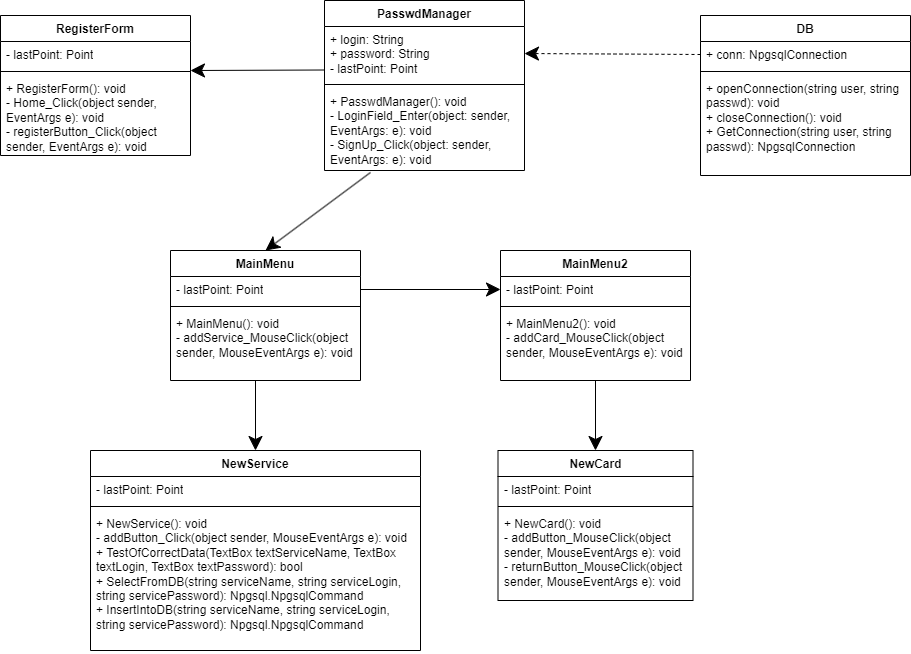

The diagram above was exported from draw.io. Its source (the exported page's mxGraphModel, read from the mxfile embedded in the PNG):
<mxGraphModel dx="1386" dy="791" grid="1" gridSize="10" guides="1" tooltips="1" connect="1" arrows="1" fold="1" page="1" pageScale="1" pageWidth="827" pageHeight="1169" math="0" shadow="0">
  <root>
    <mxCell id="WIyWlLk6GJQsqaUBKTNV-0" />
    <mxCell id="WIyWlLk6GJQsqaUBKTNV-1" parent="WIyWlLk6GJQsqaUBKTNV-0" />
    <mxCell id="ncw7-V8ARUIdLt0aV4c7-0" value="PasswdManager" style="swimlane;fontStyle=1;align=center;verticalAlign=top;childLayout=stackLayout;horizontal=1;startSize=26;horizontalStack=0;resizeParent=1;resizeParentMax=0;resizeLast=0;collapsible=1;marginBottom=0;whiteSpace=wrap;html=1;" vertex="1" parent="WIyWlLk6GJQsqaUBKTNV-1">
      <mxGeometry x="414" y="20" width="200" height="170" as="geometry">
        <mxRectangle x="110" y="80" width="130" height="30" as="alternateBounds" />
      </mxGeometry>
    </mxCell>
    <mxCell id="ncw7-V8ARUIdLt0aV4c7-1" value="+ login: String&lt;br&gt;+ password: String&lt;br&gt;- lastPoint: Point" style="text;strokeColor=none;fillColor=none;align=left;verticalAlign=top;spacingLeft=4;spacingRight=4;overflow=hidden;rotatable=0;points=[[0,0.5],[1,0.5]];portConstraint=eastwest;whiteSpace=wrap;html=1;" vertex="1" parent="ncw7-V8ARUIdLt0aV4c7-0">
      <mxGeometry y="26" width="200" height="54" as="geometry" />
    </mxCell>
    <mxCell id="ncw7-V8ARUIdLt0aV4c7-2" value="" style="line;strokeWidth=1;fillColor=none;align=left;verticalAlign=middle;spacingTop=-1;spacingLeft=3;spacingRight=3;rotatable=0;labelPosition=right;points=[];portConstraint=eastwest;strokeColor=inherit;" vertex="1" parent="ncw7-V8ARUIdLt0aV4c7-0">
      <mxGeometry y="80" width="200" height="8" as="geometry" />
    </mxCell>
    <mxCell id="ncw7-V8ARUIdLt0aV4c7-3" value="+ PasswdManager(): void&lt;br&gt;-&amp;nbsp;LoginField_Enter(object: sender, EventArgs: e): void&lt;br&gt;-&amp;nbsp;SignUp_Click(object: sender, EventArgs: e): void" style="text;strokeColor=none;fillColor=none;align=left;verticalAlign=top;spacingLeft=4;spacingRight=4;overflow=hidden;rotatable=0;points=[[0,0.5],[1,0.5]];portConstraint=eastwest;whiteSpace=wrap;html=1;" vertex="1" parent="ncw7-V8ARUIdLt0aV4c7-0">
      <mxGeometry y="88" width="200" height="82" as="geometry" />
    </mxCell>
    <mxCell id="ncw7-V8ARUIdLt0aV4c7-8" value="DB" style="swimlane;fontStyle=1;align=center;verticalAlign=top;childLayout=stackLayout;horizontal=1;startSize=26;horizontalStack=0;resizeParent=1;resizeParentMax=0;resizeLast=0;collapsible=1;marginBottom=0;whiteSpace=wrap;html=1;" vertex="1" parent="WIyWlLk6GJQsqaUBKTNV-1">
      <mxGeometry x="790" y="35" width="210" height="160" as="geometry">
        <mxRectangle x="420" y="80" width="60" height="30" as="alternateBounds" />
      </mxGeometry>
    </mxCell>
    <mxCell id="ncw7-V8ARUIdLt0aV4c7-9" value="+ conn: NpgsqlConnection" style="text;strokeColor=none;fillColor=none;align=left;verticalAlign=top;spacingLeft=4;spacingRight=4;overflow=hidden;rotatable=0;points=[[0,0.5],[1,0.5]];portConstraint=eastwest;whiteSpace=wrap;html=1;" vertex="1" parent="ncw7-V8ARUIdLt0aV4c7-8">
      <mxGeometry y="26" width="210" height="26" as="geometry" />
    </mxCell>
    <mxCell id="ncw7-V8ARUIdLt0aV4c7-10" value="" style="line;strokeWidth=1;fillColor=none;align=left;verticalAlign=middle;spacingTop=-1;spacingLeft=3;spacingRight=3;rotatable=0;labelPosition=right;points=[];portConstraint=eastwest;strokeColor=inherit;" vertex="1" parent="ncw7-V8ARUIdLt0aV4c7-8">
      <mxGeometry y="52" width="210" height="8" as="geometry" />
    </mxCell>
    <mxCell id="ncw7-V8ARUIdLt0aV4c7-11" value="+ openConnection(string user, string passwd): void&lt;br&gt;+&amp;nbsp;closeConnection(): void&lt;br&gt;+ GetConnection(string user, string passwd): NpgsqlConnection" style="text;strokeColor=none;fillColor=none;align=left;verticalAlign=top;spacingLeft=4;spacingRight=4;overflow=hidden;rotatable=0;points=[[0,0.5],[1,0.5]];portConstraint=eastwest;whiteSpace=wrap;html=1;" vertex="1" parent="ncw7-V8ARUIdLt0aV4c7-8">
      <mxGeometry y="60" width="210" height="100" as="geometry" />
    </mxCell>
    <mxCell id="ncw7-V8ARUIdLt0aV4c7-16" value="RegisterForm" style="swimlane;fontStyle=1;align=center;verticalAlign=top;childLayout=stackLayout;horizontal=1;startSize=26;horizontalStack=0;resizeParent=1;resizeParentMax=0;resizeLast=0;collapsible=1;marginBottom=0;whiteSpace=wrap;html=1;" vertex="1" parent="WIyWlLk6GJQsqaUBKTNV-1">
      <mxGeometry x="90" y="35" width="190" height="140" as="geometry" />
    </mxCell>
    <mxCell id="ncw7-V8ARUIdLt0aV4c7-17" value="- lastPoint: Point" style="text;strokeColor=none;fillColor=none;align=left;verticalAlign=top;spacingLeft=4;spacingRight=4;overflow=hidden;rotatable=0;points=[[0,0.5],[1,0.5]];portConstraint=eastwest;whiteSpace=wrap;html=1;" vertex="1" parent="ncw7-V8ARUIdLt0aV4c7-16">
      <mxGeometry y="26" width="190" height="26" as="geometry" />
    </mxCell>
    <mxCell id="ncw7-V8ARUIdLt0aV4c7-18" value="" style="line;strokeWidth=1;fillColor=none;align=left;verticalAlign=middle;spacingTop=-1;spacingLeft=3;spacingRight=3;rotatable=0;labelPosition=right;points=[];portConstraint=eastwest;strokeColor=inherit;" vertex="1" parent="ncw7-V8ARUIdLt0aV4c7-16">
      <mxGeometry y="52" width="190" height="8" as="geometry" />
    </mxCell>
    <mxCell id="ncw7-V8ARUIdLt0aV4c7-19" value="+&amp;nbsp;RegisterForm(): void&lt;br&gt;-&amp;nbsp;Home_Click(object sender, EventArgs e): void&lt;br&gt;-&amp;nbsp;registerButton_Click(object sender, EventArgs e): void" style="text;strokeColor=none;fillColor=none;align=left;verticalAlign=top;spacingLeft=4;spacingRight=4;overflow=hidden;rotatable=0;points=[[0,0.5],[1,0.5]];portConstraint=eastwest;whiteSpace=wrap;html=1;" vertex="1" parent="ncw7-V8ARUIdLt0aV4c7-16">
      <mxGeometry y="60" width="190" height="80" as="geometry" />
    </mxCell>
    <mxCell id="ncw7-V8ARUIdLt0aV4c7-21" value="MainMenu" style="swimlane;fontStyle=1;align=center;verticalAlign=top;childLayout=stackLayout;horizontal=1;startSize=26;horizontalStack=0;resizeParent=1;resizeParentMax=0;resizeLast=0;collapsible=1;marginBottom=0;whiteSpace=wrap;html=1;" vertex="1" parent="WIyWlLk6GJQsqaUBKTNV-1">
      <mxGeometry x="260" y="270" width="190" height="130" as="geometry" />
    </mxCell>
    <mxCell id="ncw7-V8ARUIdLt0aV4c7-22" value="- lastPoint: Point" style="text;strokeColor=none;fillColor=none;align=left;verticalAlign=top;spacingLeft=4;spacingRight=4;overflow=hidden;rotatable=0;points=[[0,0.5],[1,0.5]];portConstraint=eastwest;whiteSpace=wrap;html=1;" vertex="1" parent="ncw7-V8ARUIdLt0aV4c7-21">
      <mxGeometry y="26" width="190" height="26" as="geometry" />
    </mxCell>
    <mxCell id="ncw7-V8ARUIdLt0aV4c7-23" value="" style="line;strokeWidth=1;fillColor=none;align=left;verticalAlign=middle;spacingTop=-1;spacingLeft=3;spacingRight=3;rotatable=0;labelPosition=right;points=[];portConstraint=eastwest;strokeColor=inherit;" vertex="1" parent="ncw7-V8ARUIdLt0aV4c7-21">
      <mxGeometry y="52" width="190" height="8" as="geometry" />
    </mxCell>
    <mxCell id="ncw7-V8ARUIdLt0aV4c7-24" value="+&amp;nbsp;MainMenu(): void&lt;br&gt;-&amp;nbsp;addService_MouseClick(object sender, MouseEventArgs e): void" style="text;strokeColor=none;fillColor=none;align=left;verticalAlign=top;spacingLeft=4;spacingRight=4;overflow=hidden;rotatable=0;points=[[0,0.5],[1,0.5]];portConstraint=eastwest;whiteSpace=wrap;html=1;" vertex="1" parent="ncw7-V8ARUIdLt0aV4c7-21">
      <mxGeometry y="60" width="190" height="70" as="geometry" />
    </mxCell>
    <mxCell id="ncw7-V8ARUIdLt0aV4c7-25" value="MainMenu2" style="swimlane;fontStyle=1;align=center;verticalAlign=top;childLayout=stackLayout;horizontal=1;startSize=26;horizontalStack=0;resizeParent=1;resizeParentMax=0;resizeLast=0;collapsible=1;marginBottom=0;whiteSpace=wrap;html=1;" vertex="1" parent="WIyWlLk6GJQsqaUBKTNV-1">
      <mxGeometry x="590" y="270" width="190" height="130" as="geometry" />
    </mxCell>
    <mxCell id="ncw7-V8ARUIdLt0aV4c7-26" value="- lastPoint: Point" style="text;strokeColor=none;fillColor=none;align=left;verticalAlign=top;spacingLeft=4;spacingRight=4;overflow=hidden;rotatable=0;points=[[0,0.5],[1,0.5]];portConstraint=eastwest;whiteSpace=wrap;html=1;" vertex="1" parent="ncw7-V8ARUIdLt0aV4c7-25">
      <mxGeometry y="26" width="190" height="26" as="geometry" />
    </mxCell>
    <mxCell id="ncw7-V8ARUIdLt0aV4c7-27" value="" style="line;strokeWidth=1;fillColor=none;align=left;verticalAlign=middle;spacingTop=-1;spacingLeft=3;spacingRight=3;rotatable=0;labelPosition=right;points=[];portConstraint=eastwest;strokeColor=inherit;" vertex="1" parent="ncw7-V8ARUIdLt0aV4c7-25">
      <mxGeometry y="52" width="190" height="8" as="geometry" />
    </mxCell>
    <mxCell id="ncw7-V8ARUIdLt0aV4c7-28" value="+&amp;nbsp;MainMenu2(): void&lt;br&gt;-&amp;nbsp;addCard_MouseClick(object sender, MouseEventArgs e): void" style="text;strokeColor=none;fillColor=none;align=left;verticalAlign=top;spacingLeft=4;spacingRight=4;overflow=hidden;rotatable=0;points=[[0,0.5],[1,0.5]];portConstraint=eastwest;whiteSpace=wrap;html=1;" vertex="1" parent="ncw7-V8ARUIdLt0aV4c7-25">
      <mxGeometry y="60" width="190" height="70" as="geometry" />
    </mxCell>
    <mxCell id="ncw7-V8ARUIdLt0aV4c7-29" value="NewCard" style="swimlane;fontStyle=1;align=center;verticalAlign=top;childLayout=stackLayout;horizontal=1;startSize=26;horizontalStack=0;resizeParent=1;resizeParentMax=0;resizeLast=0;collapsible=1;marginBottom=0;whiteSpace=wrap;html=1;" vertex="1" parent="WIyWlLk6GJQsqaUBKTNV-1">
      <mxGeometry x="587.5" y="470" width="195" height="150" as="geometry" />
    </mxCell>
    <mxCell id="ncw7-V8ARUIdLt0aV4c7-30" value="- lastPoint: Point" style="text;strokeColor=none;fillColor=none;align=left;verticalAlign=top;spacingLeft=4;spacingRight=4;overflow=hidden;rotatable=0;points=[[0,0.5],[1,0.5]];portConstraint=eastwest;whiteSpace=wrap;html=1;" vertex="1" parent="ncw7-V8ARUIdLt0aV4c7-29">
      <mxGeometry y="26" width="195" height="26" as="geometry" />
    </mxCell>
    <mxCell id="ncw7-V8ARUIdLt0aV4c7-31" value="" style="line;strokeWidth=1;fillColor=none;align=left;verticalAlign=middle;spacingTop=-1;spacingLeft=3;spacingRight=3;rotatable=0;labelPosition=right;points=[];portConstraint=eastwest;strokeColor=inherit;" vertex="1" parent="ncw7-V8ARUIdLt0aV4c7-29">
      <mxGeometry y="52" width="195" height="8" as="geometry" />
    </mxCell>
    <mxCell id="ncw7-V8ARUIdLt0aV4c7-32" value="+&amp;nbsp;NewCard(): void&lt;br&gt;-&amp;nbsp;addButton_MouseClick(object sender, MouseEventArgs e): void&lt;br&gt;-&amp;nbsp;returnButton_MouseClick(object sender, MouseEventArgs e): void" style="text;strokeColor=none;fillColor=none;align=left;verticalAlign=top;spacingLeft=4;spacingRight=4;overflow=hidden;rotatable=0;points=[[0,0.5],[1,0.5]];portConstraint=eastwest;whiteSpace=wrap;html=1;" vertex="1" parent="ncw7-V8ARUIdLt0aV4c7-29">
      <mxGeometry y="60" width="195" height="90" as="geometry" />
    </mxCell>
    <mxCell id="ncw7-V8ARUIdLt0aV4c7-33" value="NewService" style="swimlane;fontStyle=1;align=center;verticalAlign=top;childLayout=stackLayout;horizontal=1;startSize=26;horizontalStack=0;resizeParent=1;resizeParentMax=0;resizeLast=0;collapsible=1;marginBottom=0;whiteSpace=wrap;html=1;" vertex="1" parent="WIyWlLk6GJQsqaUBKTNV-1">
      <mxGeometry x="180" y="470" width="330" height="200" as="geometry" />
    </mxCell>
    <mxCell id="ncw7-V8ARUIdLt0aV4c7-34" value="- lastPoint: Point" style="text;strokeColor=none;fillColor=none;align=left;verticalAlign=top;spacingLeft=4;spacingRight=4;overflow=hidden;rotatable=0;points=[[0,0.5],[1,0.5]];portConstraint=eastwest;whiteSpace=wrap;html=1;" vertex="1" parent="ncw7-V8ARUIdLt0aV4c7-33">
      <mxGeometry y="26" width="330" height="26" as="geometry" />
    </mxCell>
    <mxCell id="ncw7-V8ARUIdLt0aV4c7-35" value="" style="line;strokeWidth=1;fillColor=none;align=left;verticalAlign=middle;spacingTop=-1;spacingLeft=3;spacingRight=3;rotatable=0;labelPosition=right;points=[];portConstraint=eastwest;strokeColor=inherit;" vertex="1" parent="ncw7-V8ARUIdLt0aV4c7-33">
      <mxGeometry y="52" width="330" height="8" as="geometry" />
    </mxCell>
    <mxCell id="ncw7-V8ARUIdLt0aV4c7-36" value="+&amp;nbsp;NewService(): void&lt;br&gt;-&amp;nbsp;addButton_Click(object sender, MouseEventArgs e): void&lt;br&gt;+&amp;nbsp;TestOfCorrectData(TextBox textServiceName, TextBox textLogin, TextBox textPassword): bool&lt;br&gt;+&amp;nbsp;SelectFromDB(string serviceName, string serviceLogin, string servicePassword):&amp;nbsp;Npgsql.NpgsqlCommand&lt;br&gt;+&amp;nbsp;InsertIntoDB(string serviceName, string serviceLogin, string servicePassword): Npgsql.NpgsqlCommand" style="text;strokeColor=none;fillColor=none;align=left;verticalAlign=top;spacingLeft=4;spacingRight=4;overflow=hidden;rotatable=0;points=[[0,0.5],[1,0.5]];portConstraint=eastwest;whiteSpace=wrap;html=1;" vertex="1" parent="ncw7-V8ARUIdLt0aV4c7-33">
      <mxGeometry y="60" width="330" height="140" as="geometry" />
    </mxCell>
    <mxCell id="ncw7-V8ARUIdLt0aV4c7-38" value="" style="endArrow=classic;endFill=1;endSize=12;html=1;rounded=0;" edge="1" parent="WIyWlLk6GJQsqaUBKTNV-1">
      <mxGeometry width="160" relative="1" as="geometry">
        <mxPoint x="414" y="89.5" as="sourcePoint" />
        <mxPoint x="280" y="90" as="targetPoint" />
      </mxGeometry>
    </mxCell>
    <mxCell id="ncw7-V8ARUIdLt0aV4c7-39" value="" style="endArrow=classic;dashed=1;endFill=1;endSize=12;html=1;rounded=0;entryX=1;entryY=0.5;entryDx=0;entryDy=0;exitX=0;exitY=0.5;exitDx=0;exitDy=0;" edge="1" parent="WIyWlLk6GJQsqaUBKTNV-1" source="ncw7-V8ARUIdLt0aV4c7-9" target="ncw7-V8ARUIdLt0aV4c7-1">
      <mxGeometry width="160" relative="1" as="geometry">
        <mxPoint x="790" y="90" as="sourcePoint" />
        <mxPoint x="680" y="90" as="targetPoint" />
      </mxGeometry>
    </mxCell>
    <mxCell id="ncw7-V8ARUIdLt0aV4c7-40" value="" style="endArrow=classic;endFill=1;endSize=12;html=1;rounded=0;exitX=0.23;exitY=1.024;exitDx=0;exitDy=0;exitPerimeter=0;entryX=0.5;entryY=0;entryDx=0;entryDy=0;" edge="1" parent="WIyWlLk6GJQsqaUBKTNV-1" source="ncw7-V8ARUIdLt0aV4c7-3" target="ncw7-V8ARUIdLt0aV4c7-21">
      <mxGeometry width="160" relative="1" as="geometry">
        <mxPoint x="454" y="220" as="sourcePoint" />
        <mxPoint x="320" y="220.5" as="targetPoint" />
      </mxGeometry>
    </mxCell>
    <mxCell id="ncw7-V8ARUIdLt0aV4c7-43" value="" style="endArrow=classic;endFill=1;endSize=12;html=1;rounded=0;exitX=1;exitY=0.5;exitDx=0;exitDy=0;entryX=0;entryY=0.5;entryDx=0;entryDy=0;" edge="1" parent="WIyWlLk6GJQsqaUBKTNV-1" source="ncw7-V8ARUIdLt0aV4c7-22" target="ncw7-V8ARUIdLt0aV4c7-26">
      <mxGeometry width="160" relative="1" as="geometry">
        <mxPoint x="566.5" y="190" as="sourcePoint" />
        <mxPoint x="461.5" y="268" as="targetPoint" />
      </mxGeometry>
    </mxCell>
    <mxCell id="ncw7-V8ARUIdLt0aV4c7-44" value="" style="endArrow=classic;endFill=1;endSize=12;html=1;rounded=0;exitX=0.23;exitY=1.024;exitDx=0;exitDy=0;exitPerimeter=0;entryX=0.5;entryY=0;entryDx=0;entryDy=0;" edge="1" parent="WIyWlLk6GJQsqaUBKTNV-1" target="ncw7-V8ARUIdLt0aV4c7-33">
      <mxGeometry width="160" relative="1" as="geometry">
        <mxPoint x="345" y="400" as="sourcePoint" />
        <mxPoint x="240" y="478" as="targetPoint" />
      </mxGeometry>
    </mxCell>
    <mxCell id="ncw7-V8ARUIdLt0aV4c7-45" value="" style="endArrow=classic;endFill=1;endSize=12;html=1;rounded=0;exitX=0.23;exitY=1.024;exitDx=0;exitDy=0;exitPerimeter=0;entryX=0.5;entryY=0;entryDx=0;entryDy=0;" edge="1" parent="WIyWlLk6GJQsqaUBKTNV-1" target="ncw7-V8ARUIdLt0aV4c7-29">
      <mxGeometry width="160" relative="1" as="geometry">
        <mxPoint x="685" y="400" as="sourcePoint" />
        <mxPoint x="580" y="478" as="targetPoint" />
      </mxGeometry>
    </mxCell>
  </root>
</mxGraphModel>